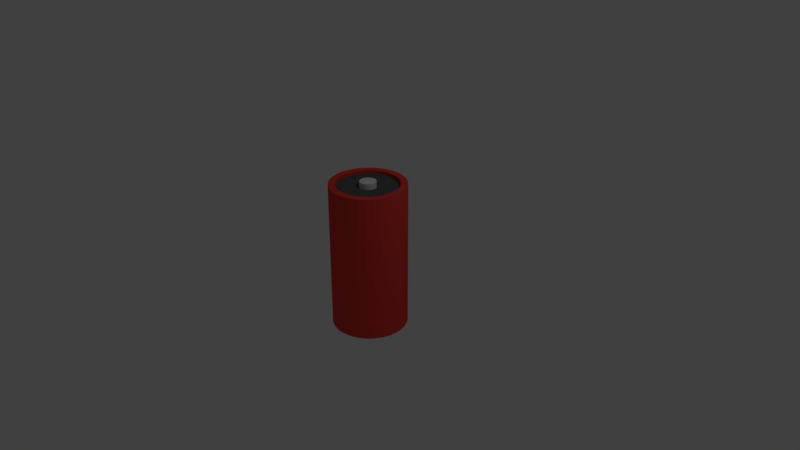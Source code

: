 # Source: berbahaya1.blend  (saved by Blender 2.79.0; exported with 4.5.12 LTS)
import bpy
from mathutils import Matrix  # noqa: F401  (used for matrix-valued properties, if any)

bpy.ops.wm.read_factory_settings(use_empty=True)
scene = bpy.context.scene
scene.name = 'Scene'

# ---- collections
col_collection_1 = bpy.data.collections.new('Collection 1'); scene.collection.children.link(col_collection_1)

# ---- materials (node trees are filled in below, after node groups)
mat_material_001 = bpy.data.materials.new('Material.001')
mat_material_001.alpha_threshold = 0.0
mat_material_001.use_transparent_shadow = False
mat_material_001.roughness = 0.5
mat_material_002 = bpy.data.materials.new('Material.002')
mat_material_002.alpha_threshold = 0.0
mat_material_002.use_transparent_shadow = False
mat_material_002.diffuse_color = (0.1065, 0.1065, 0.1065, 1.0)
mat_material_002.roughness = 0.5
mat_material_003 = bpy.data.materials.new('Material.003')
mat_material_003.alpha_threshold = 0.0
mat_material_003.use_transparent_shadow = False
mat_material_003.diffuse_color = (0.8, 0.0568, 0.04744, 1.0)
mat_material_003.roughness = 0.5

# ---- material node trees

# ---- world
world_world = bpy.data.worlds.new('World'); scene.world = world_world
world_world.color = (0.05088, 0.05088, 0.05088)
world_world.use_sun_shadow = False
world_world.sun_shadow_jitter_overblur = 0.0
world_world.cycles.sampling_method = 'MANUAL'

# ---- cameras
cam_camera = bpy.data.cameras.new('Camera')
cam_camera.clip_end = 100.0
cam_camera.lens = 35.0
cam_camera.sensor_width = 32.0
cam_camera.sensor_height = 18.0
cam_camera.ortho_scale = 7.314
cam_camera.dof.focus_distance = 0.0
cam_camera.dof.aperture_fstop = 128.0

# ---- lights
light_lamp = bpy.data.lights.new('Lamp', 'POINT')
light_lamp.transmission_factor = 0.0
light_lamp.cutoff_distance = 30.0
light_lamp.energy = 100.0
light_lamp.shadow_buffer_clip_start = 1.001
light_lamp.shadow_soft_size = 0.1
light_lamp.shadow_maximum_resolution = 0.006
light_lamp.use_absolute_resolution = True

# ---- meshes
me_cylinder = bpy.data.meshes.new('Cylinder')
me_cylinder.from_pydata([(0.0, 1.0, -1.0), (0.0, 1.0, 1.0), (0.1951, 0.9808, -1.0), (0.1951, 0.9808, 1.0), (0.3827, 0.9239, -1.0), (0.3827, 0.9239, 1.0), (0.5556, 0.8315, -1.0), (0.5556, 0.8315, 1.0), (0.7071, 0.7071, -1.0), (0.7071, 0.7071, 1.0), (0.8315, 0.5556, -1.0), (0.8315, 0.5556, 1.0), (0.9239, 0.3827, -1.0), (0.9239, 0.3827, 1.0), (0.9808, 0.1951, -1.0), (0.9808, 0.1951, 1.0), (1.0, 7.55e-08, -1.0), (1.0, 7.55e-08, 1.0), (0.9808, -0.1951, -1.0), (0.9808, -0.1951, 1.0), (0.9239, -0.3827, -1.0), (0.9239, -0.3827, 1.0), (0.8315, -0.5556, -1.0), (0.8315, -0.5556, 1.0), (0.7071, -0.7071, -1.0), (0.7071, -0.7071, 1.0), (0.5556, -0.8315, -1.0), (0.5556, -0.8315, 1.0), (0.3827, -0.9239, -1.0), (0.3827, -0.9239, 1.0), (0.1951, -0.9808, -1.0), (0.1951, -0.9808, 1.0), (-3.258e-07, -1.0, -1.0), (-3.258e-07, -1.0, 1.0), (-0.1951, -0.9808, -1.0), (-0.1951, -0.9808, 1.0), (-0.3827, -0.9239, -1.0), (-0.3827, -0.9239, 1.0), (-0.5556, -0.8315, -1.0), (-0.5556, -0.8315, 1.0), (-0.7071, -0.7071, -1.0), (-0.7071, -0.7071, 1.0), (-0.8315, -0.5556, -1.0), (-0.8315, -0.5556, 1.0), (-0.9239, -0.3827, -1.0), (-0.9239, -0.3827, 1.0), (-0.9808, -0.1951, -1.0), (-0.9808, -0.1951, 1.0), (-1.0, 9.656e-07, -1.0), (-1.0, 9.656e-07, 1.0), (-0.9808, 0.1951, -1.0), (-0.9808, 0.1951, 1.0), (-0.9239, 0.3827, -1.0), (-0.9239, 0.3827, 1.0), (-0.8315, 0.5556, -1.0), (-0.8315, 0.5556, 1.0), (-0.7071, 0.7071, -1.0), (-0.7071, 0.7071, 1.0), (-0.5556, 0.8315, -1.0), (-0.5556, 0.8315, 1.0), (-0.3827, 0.9239, -1.0), (-0.3827, 0.9239, 1.0), (-0.1951, 0.9808, -1.0), (-0.1951, 0.9808, 1.0), (0.0422, 0.2121, 1.0), (9.306e-08, 0.2163, 1.0), (0.08278, 0.1998, 1.0), (0.1202, 0.1798, 1.0), (0.1529, 0.1529, 1.0), (0.1798, 0.1202, 1.0), (0.1998, 0.08278, 1.0), (0.2121, 0.0422, 1.0), (0.2163, 2.397e-07, 1.0), (0.2121, -0.0422, 1.0), (0.1998, -0.08278, 1.0), (0.1798, -0.1202, 1.0), (0.1529, -0.1529, 1.0), (0.1202, -0.1798, 1.0), (0.08278, -0.1998, 1.0), (0.0422, -0.2121, 1.0), (2.258e-08, -0.2163, 1.0), (-0.0422, -0.2121, 1.0), (-0.08278, -0.1998, 1.0), (-0.1202, -0.1798, 1.0), (-0.1529, -0.1529, 1.0), (-0.1798, -0.1202, 1.0), (-0.1998, -0.08278, 1.0), (-0.2121, -0.0422, 1.0), (-0.2163, 4.322e-07, 1.0), (-0.2121, 0.0422, 1.0), (-0.1998, 0.08278, 1.0), (-0.1798, 0.1202, 1.0), (-0.1529, 0.1529, 1.0), (-0.1202, 0.1798, 1.0), (-0.08278, 0.1998, 1.0), (-0.0422, 0.2121, 1.0), (0.0422, 0.2121, 1.08), (9.306e-08, 0.2163, 1.08), (0.08278, 0.1998, 1.08), (0.1202, 0.1798, 1.08), (0.1529, 0.1529, 1.08), (0.1798, 0.1202, 1.08), (0.1998, 0.08278, 1.08), (0.2121, 0.0422, 1.08), (0.2163, 2.397e-07, 1.08), (0.2121, -0.0422, 1.08), (0.1998, -0.08278, 1.08), (0.1798, -0.1202, 1.08), (0.1529, -0.1529, 1.08), (0.1202, -0.1798, 1.08), (0.08278, -0.1998, 1.08), (0.0422, -0.2121, 1.08), (2.258e-08, -0.2163, 1.08), (-0.0422, -0.2121, 1.08), (-0.08278, -0.1998, 1.08), (-0.1202, -0.1798, 1.08), (-0.1529, -0.1529, 1.08), (-0.1798, -0.1202, 1.08), (-0.1998, -0.08278, 1.08), (-0.2121, -0.0422, 1.08), (-0.2163, 4.322e-07, 1.08), (-0.2121, 0.0422, 1.08), (-0.1998, 0.08278, 1.08), (-0.1798, 0.1202, 1.08), (-0.1529, 0.1529, 1.08), (-0.1202, 0.1798, 1.08), (-0.08278, 0.1998, 1.08), (-0.0422, 0.2121, 1.08), (0.4575, 0.6847, 1.0), (0.5823, 0.5823, 1.0), (0.5823, -0.5823, 1.0), (0.4575, -0.6847, 1.0), (-0.6847, -0.4575, 1.0), (-0.7607, -0.3151, 1.0), (-0.3151, 0.7607, 1.0), (-0.1606, 0.8076, 1.0), (0.8234, 1.125e-07, 1.0), (0.8076, -0.1606, 1.0), (-0.1606, -0.8076, 1.0), (-0.3151, -0.7607, 1.0), (-0.7607, 0.3151, 1.0), (-0.6847, 0.4575, 1.0), (0.6847, 0.4575, 1.0), (0.3151, -0.7607, 1.0), (-0.8076, -0.1606, 1.0), (2.097e-08, 0.8234, 1.0), (0.1606, 0.8076, 1.0), (0.7607, -0.3151, 1.0), (-0.4575, -0.6847, 1.0), (-0.5823, 0.5823, 1.0), (0.7607, 0.3151, 1.0), (0.1606, -0.8076, 1.0), (-0.8234, 8.454e-07, 1.0), (0.3151, 0.7607, 1.0), (0.6847, -0.4575, 1.0), (-0.5823, -0.5823, 1.0), (-0.4575, 0.6847, 1.0), (0.8076, 0.1606, 1.0), (-2.473e-07, -0.8234, 1.0), (-0.8076, 0.1606, 1.0), (0.1951, 0.9808, 1.0), (0.0, 1.0, 1.0), (0.3827, 0.9239, 1.0), (0.5556, 0.8315, 1.0), (0.7071, 0.7071, 1.0), (0.8315, 0.5556, 1.0), (0.9239, 0.3827, 1.0), (0.9808, 0.1951, 1.0), (1.0, 7.55e-08, 1.0), (0.9808, -0.1951, 1.0), (0.9239, -0.3827, 1.0), (0.8315, -0.5556, 1.0), (0.7071, -0.7071, 1.0), (0.5556, -0.8315, 1.0), (0.3827, -0.9239, 1.0), (0.1951, -0.9808, 1.0), (-3.258e-07, -1.0, 1.0), (-0.1951, -0.9808, 1.0), (-0.3827, -0.9239, 1.0), (-0.5556, -0.8315, 1.0), (-0.7071, -0.7071, 1.0), (-0.8315, -0.5556, 1.0), (-0.9239, -0.3827, 1.0), (-0.9808, -0.1951, 1.0), (-1.0, 9.656e-07, 1.0), (-0.9808, 0.1951, 1.0), (-0.9239, 0.3827, 1.0), (-0.8315, 0.5556, 1.0), (-0.7071, 0.7071, 1.0), (-0.5556, 0.8315, 1.0), (-0.3827, 0.9239, 1.0), (-0.1951, 0.9808, 1.0), (0.5823, 0.5823, 1.0), (0.4575, -0.6847, 1.0), (-0.7607, -0.3151, 1.0), (-0.1606, 0.8076, 1.0), (0.8076, -0.1606, 1.0), (-0.3151, -0.7607, 1.0), (-0.6847, 0.4575, 1.0), (0.6847, 0.4575, 1.0), (0.3151, -0.7607, 1.0), (-0.8076, -0.1606, 1.0), (0.1606, 0.8076, 1.0), (0.7607, -0.3151, 1.0), (-0.4575, -0.6847, 1.0), (-0.5823, 0.5823, 1.0), (0.7607, 0.3151, 1.0), (0.1606, -0.8076, 1.0), (-0.8234, 8.454e-07, 1.0), (0.3151, 0.7607, 1.0), (0.6847, -0.4575, 1.0), (-0.5823, -0.5823, 1.0), (-0.4575, 0.6847, 1.0), (0.8076, 0.1606, 1.0), (-2.473e-07, -0.8234, 1.0), (-0.8076, 0.1606, 1.0), (0.4575, 0.6847, 1.0), (0.5823, -0.5823, 1.0), (-0.6847, -0.4575, 1.0), (-0.3151, 0.7607, 1.0), (0.8234, 1.125e-07, 1.0), (-0.1606, -0.8076, 1.0), (-0.7607, 0.3151, 1.0), (2.097e-08, 0.8234, 1.0), (0.1951, 0.9808, 1.049), (0.0, 1.0, 1.049), (0.3827, 0.9239, 1.049), (0.5556, 0.8315, 1.049), (0.7071, 0.7071, 1.049), (0.8315, 0.5556, 1.049), (0.9239, 0.3827, 1.049), (0.9808, 0.1951, 1.049), (1.0, 7.55e-08, 1.049), (0.9808, -0.1951, 1.049), (0.9239, -0.3827, 1.049), (0.8315, -0.5556, 1.049), (0.7071, -0.7071, 1.049), (0.5556, -0.8315, 1.049), (0.3827, -0.9239, 1.049), (0.1951, -0.9808, 1.049), (-3.258e-07, -1.0, 1.049), (-0.1951, -0.9808, 1.049), (-0.3827, -0.9239, 1.049), (-0.5556, -0.8315, 1.049), (-0.7071, -0.7071, 1.049), (-0.8315, -0.5556, 1.049), (-0.9239, -0.3827, 1.049), (-0.9808, -0.1951, 1.049), (-1.0, 9.656e-07, 1.049), (-0.9808, 0.1951, 1.049), (-0.9239, 0.3827, 1.049), (-0.8315, 0.5556, 1.049), (-0.7071, 0.7071, 1.049), (-0.5556, 0.8315, 1.049), (-0.3827, 0.9239, 1.049), (-0.1951, 0.9808, 1.049), (0.5823, 0.5823, 1.049), (0.4575, -0.6847, 1.049), (-0.7607, -0.3151, 1.049), (-0.1606, 0.8076, 1.049), (0.8076, -0.1606, 1.049), (-0.3151, -0.7607, 1.049), (-0.6847, 0.4575, 1.049), (0.6847, 0.4575, 1.049), (0.3151, -0.7607, 1.049), (-0.8076, -0.1606, 1.049), (0.1606, 0.8076, 1.049), (0.7607, -0.3151, 1.049), (-0.4575, -0.6847, 1.049), (-0.5823, 0.5823, 1.049), (0.7607, 0.3151, 1.049), (0.1606, -0.8076, 1.049), (-0.8234, 8.454e-07, 1.049), (0.3151, 0.7607, 1.049), (0.6847, -0.4575, 1.049), (-0.5823, -0.5823, 1.049), (-0.4575, 0.6847, 1.049), (0.8076, 0.1606, 1.049), (-2.473e-07, -0.8234, 1.049), (-0.8076, 0.1606, 1.049), (0.4575, 0.6847, 1.049), (0.5823, -0.5823, 1.049), (-0.6847, -0.4575, 1.049), (-0.3151, 0.7607, 1.049), (0.8234, 1.125e-07, 1.049), (-0.1606, -0.8076, 1.049), (-0.7607, 0.3151, 1.049), (2.097e-08, 0.8234, 1.049), (0.0, 1.0, -1.0), (0.1951, 0.9808, -1.0), (0.3827, 0.9239, -1.0), (0.5556, 0.8315, -1.0), (0.7071, 0.7071, -1.0), (0.8315, 0.5556, -1.0), (0.9239, 0.3827, -1.0), (0.9808, 0.1951, -1.0), (1.0, 7.55e-08, -1.0), (0.9808, -0.1951, -1.0), (0.9239, -0.3827, -1.0), (0.8315, -0.5556, -1.0), (0.7071, -0.7071, -1.0), (0.5556, -0.8315, -1.0), (0.3827, -0.9239, -1.0), (0.1951, -0.9808, -1.0), (-3.258e-07, -1.0, -1.0), (-0.1951, -0.9808, -1.0), (-0.3827, -0.9239, -1.0), (-0.5556, -0.8315, -1.0), (-0.7071, -0.7071, -1.0), (-0.8315, -0.5556, -1.0), (-0.9239, -0.3827, -1.0), (-0.9808, -0.1951, -1.0), (-1.0, 9.656e-07, -1.0), (-0.9808, 0.1951, -1.0), (-0.9239, 0.3827, -1.0), (-0.8315, 0.5556, -1.0), (-0.7071, 0.7071, -1.0), (-0.5556, 0.8315, -1.0), (-0.3827, 0.9239, -1.0), (-0.1951, 0.9808, -1.0), (0.0, 1.0, -1.028), (0.1951, 0.9808, -1.028), (0.3827, 0.9239, -1.028), (0.5556, 0.8315, -1.028), (0.7071, 0.7071, -1.028), (0.8315, 0.5556, -1.028), (0.9239, 0.3827, -1.028), (0.9808, 0.1951, -1.028), (1.0, 7.55e-08, -1.028), (0.9808, -0.1951, -1.028), (0.9239, -0.3827, -1.028), (0.8315, -0.5556, -1.028), (0.7071, -0.7071, -1.028), (0.5556, -0.8315, -1.028), (0.3827, -0.9239, -1.028), (0.1951, -0.9808, -1.028), (-3.258e-07, -1.0, -1.028), (-0.1951, -0.9808, -1.028), (-0.3827, -0.9239, -1.028), (-0.5556, -0.8315, -1.028), (-0.7071, -0.7071, -1.028), (-0.8315, -0.5556, -1.028), (-0.9239, -0.3827, -1.028), (-0.9808, -0.1951, -1.028), (-1.0, 9.656e-07, -1.028), (-0.9808, 0.1951, -1.028), (-0.9239, 0.3827, -1.028), (-0.8315, 0.5556, -1.028), (-0.7071, 0.7071, -1.028), (-0.5556, 0.8315, -1.028), (-0.3827, 0.9239, -1.028), (-0.1951, 0.9808, -1.028), (1.997e-08, 0.8318, -1.028), (0.1623, 0.8158, -1.028), (0.3183, 0.7685, -1.028), (0.4621, 0.6916, -1.028), (0.5882, 0.5882, -1.028), (0.6916, 0.4621, -1.028), (0.7685, 0.3183, -1.028), (0.8158, 0.1623, -1.028), (0.8318, 1.107e-07, -1.028), (0.8158, -0.1623, -1.028), (0.7685, -0.3183, -1.028), (0.6916, -0.4621, -1.028), (0.5882, -0.5882, -1.028), (0.4621, -0.6916, -1.028), (0.3183, -0.7685, -1.028), (0.1623, -0.8158, -1.028), (-2.511e-07, -0.8318, -1.028), (-0.1623, -0.8158, -1.028), (-0.3183, -0.7685, -1.028), (-0.4621, -0.6916, -1.028), (-0.5882, -0.5882, -1.028), (-0.6916, -0.4621, -1.028), (-0.7685, -0.3183, -1.028), (-0.8158, -0.1623, -1.028), (-0.8318, 8.511e-07, -1.028), (-0.8158, 0.1623, -1.028), (-0.7685, 0.3183, -1.028), (-0.6916, 0.4621, -1.028), (-0.5882, 0.5882, -1.028), (-0.4621, 0.6916, -1.028), (-0.3183, 0.7685, -1.028), (-0.1623, 0.8158, -1.028), (5.166e-08, 0.642, -1.0), (0.1252, 0.6296, -1.0), (0.2457, 0.5931, -1.0), (0.3566, 0.5338, -1.0), (0.4539, 0.4539, -1.0), (0.5338, 0.3566, -1.0), (0.5931, 0.2457, -1.0), (0.6296, 0.1252, -1.0), (0.642, 1.607e-07, -1.0), (0.6296, -0.1252, -1.0), (0.5931, -0.2457, -1.0), (0.5338, -0.3566, -1.0), (0.4539, -0.4539, -1.0), (0.3566, -0.5338, -1.0), (0.2457, -0.5931, -1.0), (0.1252, -0.6296, -1.0), (-1.575e-07, -0.642, -1.0), (-0.1252, -0.6296, -1.0), (-0.2457, -0.5931, -1.0), (-0.3566, -0.5338, -1.0), (-0.4539, -0.4539, -1.0), (-0.5338, -0.3566, -1.0), (-0.5931, -0.2457, -1.0), (-0.6296, -0.1252, -1.0), (-0.642, 7.321e-07, -1.0), (-0.6296, 0.1252, -1.0), (-0.5931, 0.2457, -1.0), (-0.5338, 0.3566, -1.0), (-0.4539, 0.4539, -1.0), (-0.3566, 0.5338, -1.0), (-0.2457, 0.5931, -1.0), (-0.1252, 0.6296, -1.0), (5.166e-08, 0.642, -1.028), (0.1252, 0.6296, -1.028), (0.2457, 0.5931, -1.028), (0.3566, 0.5338, -1.028), (0.4539, 0.4539, -1.028), (0.5338, 0.3566, -1.028), (0.5931, 0.2457, -1.028), (0.6296, 0.1252, -1.028), (0.642, 1.607e-07, -1.028), (0.6296, -0.1252, -1.028), (0.5931, -0.2457, -1.028), (0.5338, -0.3566, -1.028), (0.4539, -0.4539, -1.028), (0.3566, -0.5338, -1.028), (0.2457, -0.5931, -1.028), (0.1252, -0.6296, -1.028), (-1.575e-07, -0.642, -1.028), (-0.1252, -0.6296, -1.028), (-0.2457, -0.5931, -1.028), (-0.3566, -0.5338, -1.028), (-0.4539, -0.4539, -1.028), (-0.5338, -0.3566, -1.028), (-0.5931, -0.2457, -1.028), (-0.6296, -0.1252, -1.028), (-0.642, 7.321e-07, -1.028), (-0.6296, 0.1252, -1.028), (-0.5931, 0.2457, -1.028), (-0.5338, 0.3566, -1.028), (-0.4539, 0.4539, -1.028), (-0.3566, 0.5338, -1.028), (-0.2457, 0.5931, -1.028), (-0.1252, 0.6296, -1.028)], [], [(0, 1, 3, 2), (2, 3, 5, 4), (4, 5, 7, 6), (6, 7, 9, 8), (8, 9, 11, 10), (10, 11, 13, 12), (12, 13, 15, 14), (14, 15, 17, 16), (16, 17, 19, 18), (18, 19, 21, 20), (20, 21, 23, 22), (22, 23, 25, 24), (24, 25, 27, 26), (26, 27, 29, 28), (28, 29, 31, 30), (30, 31, 33, 32), (32, 33, 35, 34), (34, 35, 37, 36), (36, 37, 39, 38), (38, 39, 41, 40), (40, 41, 43, 42), (42, 43, 45, 44), (44, 45, 47, 46), (46, 47, 49, 48), (48, 49, 51, 50), (50, 51, 53, 52), (52, 53, 55, 54), (54, 55, 57, 56), (56, 57, 59, 58), (58, 59, 61, 60), (129, 128, 67, 68), (60, 61, 63, 62), (62, 63, 1, 0), (24, 26, 301, 300), (73, 72, 104, 105), (131, 130, 76, 77), (133, 132, 85, 86), (135, 134, 94, 95), (137, 136, 72, 73), (139, 138, 81, 82), (141, 140, 90, 91), (142, 129, 68, 69), (143, 131, 77, 78), (144, 133, 86, 87), (146, 145, 65, 64), (145, 135, 95, 65), (147, 137, 73, 74), (148, 139, 82, 83), (149, 141, 91, 92), (150, 142, 69, 70), (151, 143, 78, 79), (152, 144, 87, 88), (153, 146, 64, 66), (154, 147, 74, 75), (155, 148, 83, 84), (156, 149, 92, 93), (157, 150, 70, 71), (158, 151, 79, 80), (159, 152, 88, 89), (128, 153, 66, 67), (130, 154, 75, 76), (132, 155, 84, 85), (134, 156, 93, 94), (136, 157, 71, 72), (138, 158, 80, 81), (140, 159, 89, 90), (96, 97, 127, 126, 125, 124, 123, 122, 121, 120, 119, 118, 117, 116, 115, 114, 113, 112, 111, 110, 109, 108, 107, 106, 105, 104, 103, 102, 101, 100, 99, 98), (87, 86, 118, 119), (74, 73, 105, 106), (88, 87, 119, 120), (75, 74, 106, 107), (89, 88, 120, 121), (76, 75, 107, 108), (90, 89, 121, 122), (77, 76, 108, 109), (91, 90, 122, 123), (78, 77, 109, 110), (64, 65, 97, 96), (92, 91, 123, 124), (79, 78, 110, 111), (66, 64, 96, 98), (93, 92, 124, 125), (80, 79, 111, 112), (67, 66, 98, 99), (94, 93, 125, 126), (81, 80, 112, 113), (68, 67, 99, 100), (95, 94, 126, 127), (82, 81, 113, 114), (69, 68, 100, 101), (65, 95, 127, 97), (83, 82, 114, 115), (70, 69, 101, 102), (84, 83, 115, 116), (71, 70, 102, 103), (85, 84, 116, 117), (72, 71, 103, 104), (86, 85, 117, 118), (145, 146, 202, 223), (29, 27, 173, 174), (11, 9, 164, 165), (135, 145, 223, 195), (63, 61, 190, 191), (137, 147, 203, 196), (45, 43, 181, 182), (139, 148, 204, 197), (27, 25, 172, 173), (9, 7, 163, 164), (141, 149, 205, 198), (61, 59, 189, 190), (142, 150, 206, 199), (43, 41, 180, 181), (143, 151, 207, 200), (25, 23, 171, 172), (144, 152, 208, 201), (7, 5, 162, 163), (59, 57, 188, 189), (146, 153, 209, 202), (41, 39, 179, 180), (147, 154, 210, 203), (23, 21, 170, 171), (148, 155, 211, 204), (5, 3, 160, 162), (57, 55, 187, 188), (149, 156, 212, 205), (39, 37, 178, 179), (150, 157, 213, 206), (21, 19, 169, 170), (151, 158, 214, 207), (55, 53, 186, 187), (175, 174, 238, 239), (213, 220, 284, 277), (219, 195, 259, 283), (174, 173, 237, 238), (214, 221, 285, 278), (220, 196, 260, 284), (173, 172, 236, 237), (215, 222, 286, 279), (221, 197, 261, 285), (172, 171, 235, 236), (222, 198, 262, 286), (171, 170, 234, 235), (192, 199, 263, 256), (170, 169, 233, 234), (193, 200, 264, 257), (169, 168, 232, 233), (194, 201, 265, 258), (168, 167, 231, 232), (223, 202, 266, 287), (167, 166, 230, 231), (195, 223, 287, 259), (166, 165, 229, 230), (161, 191, 255, 225), (196, 203, 267, 260), (165, 164, 228, 229), (191, 190, 254, 255), (197, 204, 268, 261), (164, 163, 227, 228), (190, 189, 253, 254), (198, 205, 269, 262), (163, 162, 226, 227), (189, 188, 252, 253), (47, 45, 182, 183), (133, 144, 201, 194), (1, 63, 191, 161), (131, 143, 200, 193), (13, 11, 165, 166), (31, 29, 174, 175), (129, 142, 199, 192), (49, 47, 183, 184), (140, 141, 198, 222), (138, 139, 197, 221), (15, 13, 166, 167), (159, 140, 222, 215), (33, 31, 175, 176), (136, 137, 196, 220), (158, 138, 221, 214), (51, 49, 184, 185), (134, 135, 195, 219), (157, 136, 220, 213), (132, 133, 194, 218), (17, 15, 167, 168), (156, 134, 219, 212), (35, 33, 176, 177), (130, 131, 193, 217), (155, 132, 218, 211), (53, 51, 185, 186), (128, 129, 192, 216), (154, 130, 217, 210), (19, 17, 168, 169), (153, 128, 216, 209), (37, 35, 177, 178), (152, 159, 215, 208), (3, 1, 161, 160), (250, 249, 279, 286), (241, 240, 278, 285), (232, 231, 277, 284), (254, 253, 276, 283), (245, 244, 275, 282), (236, 235, 274, 281), (227, 226, 273, 280), (249, 248, 272, 279), (240, 239, 271, 278), (231, 230, 270, 277), (253, 252, 269, 276), (244, 243, 268, 275), (235, 234, 267, 274), (226, 224, 266, 273), (248, 247, 265, 272), (239, 238, 264, 271), (230, 229, 263, 270), (252, 251, 262, 269), (243, 242, 261, 268), (234, 233, 260, 267), (225, 255, 259, 287), (224, 225, 287, 266), (247, 246, 258, 265), (238, 237, 257, 264), (229, 228, 256, 263), (251, 250, 286, 262), (242, 241, 285, 261), (233, 232, 284, 260), (255, 254, 283, 259), (246, 245, 282, 258), (237, 236, 281, 257), (228, 227, 280, 256), (218, 194, 258, 282), (212, 219, 283, 276), (176, 175, 239, 240), (217, 193, 257, 281), (211, 218, 282, 275), (177, 176, 240, 241), (216, 192, 256, 280), (210, 217, 281, 274), (178, 177, 241, 242), (209, 216, 280, 273), (179, 178, 242, 243), (208, 215, 279, 272), (180, 179, 243, 244), (207, 214, 278, 271), (181, 180, 244, 245), (206, 213, 277, 270), (182, 181, 245, 246), (205, 212, 276, 269), (183, 182, 246, 247), (204, 211, 275, 268), (184, 183, 247, 248), (203, 210, 274, 267), (185, 184, 248, 249), (202, 209, 273, 266), (186, 185, 249, 250), (201, 208, 272, 265), (187, 186, 250, 251), (160, 161, 225, 224), (200, 207, 271, 264), (188, 187, 251, 252), (162, 160, 224, 226), (199, 206, 270, 263), (317, 318, 350, 349), (42, 44, 310, 309), (60, 62, 319, 318), (16, 18, 297, 296), (34, 36, 306, 305), (52, 54, 315, 314), (8, 10, 293, 292), (26, 28, 302, 301), (44, 46, 311, 310), (0, 2, 289, 288), (62, 0, 288, 319), (18, 20, 298, 297), (36, 38, 307, 306), (54, 56, 316, 315), (10, 12, 294, 293), (28, 30, 303, 302), (46, 48, 312, 311), (2, 4, 290, 289), (20, 22, 299, 298), (38, 40, 308, 307), (56, 58, 317, 316), (12, 14, 295, 294), (30, 32, 304, 303), (48, 50, 313, 312), (4, 6, 291, 290), (22, 24, 300, 299), (40, 42, 309, 308), (58, 60, 318, 317), (14, 16, 296, 295), (32, 34, 305, 304), (50, 52, 314, 313), (6, 8, 292, 291), (320, 321, 353, 352), (304, 305, 337, 336), (291, 292, 324, 323), (318, 319, 351, 350), (305, 306, 338, 337), (292, 293, 325, 324), (319, 288, 320, 351), (306, 307, 339, 338), (293, 294, 326, 325), (307, 308, 340, 339), (294, 295, 327, 326), (308, 309, 341, 340), (295, 296, 328, 327), (309, 310, 342, 341), (296, 297, 329, 328), (310, 311, 343, 342), (297, 298, 330, 329), (311, 312, 344, 343), (298, 299, 331, 330), (312, 313, 345, 344), (299, 300, 332, 331), (313, 314, 346, 345), (300, 301, 333, 332), (314, 315, 347, 346), (301, 302, 334, 333), (288, 289, 321, 320), (315, 316, 348, 347), (302, 303, 335, 334), (289, 290, 322, 321), (316, 317, 349, 348), (303, 304, 336, 335), (290, 291, 323, 322), (355, 356, 388, 387), (347, 348, 380, 379), (334, 335, 367, 366), (321, 322, 354, 353), (348, 349, 381, 380), (335, 336, 368, 367), (322, 323, 355, 354), (349, 350, 382, 381), (336, 337, 369, 368), (323, 324, 356, 355), (350, 351, 383, 382), (337, 338, 370, 369), (324, 325, 357, 356), (351, 320, 352, 383), (338, 339, 371, 370), (325, 326, 358, 357), (339, 340, 372, 371), (326, 327, 359, 358), (340, 341, 373, 372), (327, 328, 360, 359), (341, 342, 374, 373), (328, 329, 361, 360), (342, 343, 375, 374), (329, 330, 362, 361), (343, 344, 376, 375), (330, 331, 363, 362), (344, 345, 377, 376), (331, 332, 364, 363), (345, 346, 378, 377), (332, 333, 365, 364), (346, 347, 379, 378), (333, 334, 366, 365), (390, 391, 423, 422), (382, 383, 415, 414), (369, 370, 402, 401), (356, 357, 389, 388), (383, 352, 384, 415), (370, 371, 403, 402), (357, 358, 390, 389), (371, 372, 404, 403), (358, 359, 391, 390), (372, 373, 405, 404), (359, 360, 392, 391), (373, 374, 406, 405), (360, 361, 393, 392), (374, 375, 407, 406), (361, 362, 394, 393), (375, 376, 408, 407), (362, 363, 395, 394), (376, 377, 409, 408), (363, 364, 396, 395), (377, 378, 410, 409), (364, 365, 397, 396), (378, 379, 411, 410), (365, 366, 398, 397), (352, 353, 385, 384), (379, 380, 412, 411), (366, 367, 399, 398), (353, 354, 386, 385), (380, 381, 413, 412), (367, 368, 400, 399), (354, 355, 387, 386), (381, 382, 414, 413), (368, 369, 401, 400), (416, 417, 418, 419, 420, 421, 422, 423, 424, 425, 426, 427, 428, 429, 430, 431, 432, 433, 434, 435, 436, 437, 438, 439, 440, 441, 442, 443, 444, 445, 446, 447), (404, 405, 437, 436), (391, 392, 424, 423), (405, 406, 438, 437), (392, 393, 425, 424), (406, 407, 439, 438), (393, 394, 426, 425), (407, 408, 440, 439), (394, 395, 427, 426), (408, 409, 441, 440), (395, 396, 428, 427), (409, 410, 442, 441), (396, 397, 429, 428), (410, 411, 443, 442), (397, 398, 430, 429), (384, 385, 417, 416), (411, 412, 444, 443), (398, 399, 431, 430), (385, 386, 418, 417), (412, 413, 445, 444), (399, 400, 432, 431), (386, 387, 419, 418), (413, 414, 446, 445), (400, 401, 433, 432), (387, 388, 420, 419), (414, 415, 447, 446), (401, 402, 434, 433), (388, 389, 421, 420), (415, 384, 416, 447), (402, 403, 435, 434), (389, 390, 422, 421), (403, 404, 436, 435)])
me_cylinder.polygons.foreach_set('material_index', [2, 2, 2, 2, 2, 2, 2, 2, 2, 2, 2, 2, 2, 2, 2, 2, 2, 2, 2, 2, 2, 2, 2, 2, 2, 2, 2, 2, 2, 2, 1, 2, 2, 0, 0, 1, 1, 1, 1, 1, 1, 1, 1, 1, 1, 1, 1, 1, 1, 1, 1, 1, 1, 1, 1, 1, 1, 1, 1, 1, 1, 1, 1, 1, 1, 1, 0, 0, 0, 0, 0, 0, 0, 0, 0, 0, 0, 0, 0, 0, 0, 0, 0, 0, 0, 0, 0, 0, 0, 0, 0, 0, 0, 0, 0, 0, 0, 0, 0, 0, 0, 0, 0, 0, 0, 0, 0, 0, 0, 0, 0, 0, 0, 0, 0, 0, 0, 0, 0, 0, 0, 0, 0, 0, 0, 0, 0, 0, 0, 0, 2, 2, 2, 2, 2, 2, 2, 2, 2, 2, 2, 2, 2, 2, 2, 2, 2, 2, 2, 2, 2, 2, 2, 2, 2, 2, 2, 2, 2, 2, 2, 2, 0, 0, 2, 0, 0, 0, 0, 0, 0, 0, 0, 0, 0, 0, 0, 0, 0, 0, 0, 0, 0, 0, 0, 0, 0, 0, 0, 0, 0, 0, 0, 0, 2, 2, 2, 2, 2, 2, 2, 2, 2, 2, 2, 2, 2, 2, 2, 2, 2, 2, 2, 2, 2, 2, 2, 2, 2, 2, 2, 2, 2, 2, 2, 2, 2, 2, 2, 2, 2, 2, 2, 2, 2, 2, 2, 2, 2, 2, 2, 2, 2, 2, 2, 2, 2, 2, 2, 2, 2, 2, 2, 2, 2, 2, 2, 2, 2, 0, 0, 0, 0, 0, 0, 0, 0, 0, 0, 0, 0, 0, 0, 0, 0, 0, 0, 0, 0, 0, 0, 0, 0, 0, 0, 0, 0, 0, 0, 0, 2, 2, 2, 2, 2, 2, 2, 2, 2, 2, 2, 2, 2, 2, 2, 2, 2, 2, 2, 2, 2, 2, 2, 2, 2, 2, 2, 2, 2, 2, 2, 2, 1, 2, 2, 2, 2, 2, 2, 2, 2, 2, 2, 2, 2, 2, 2, 2, 2, 2, 2, 2, 2, 2, 2, 2, 2, 2, 2, 2, 2, 2, 2, 2, 0, 1, 1, 1, 1, 1, 1, 1, 1, 1, 1, 1, 1, 1, 1, 1, 1, 1, 1, 1, 1, 1, 1, 1, 1, 1, 1, 1, 1, 1, 1, 1, 0, 0, 0, 0, 0, 0, 0, 0, 0, 0, 0, 0, 0, 0, 0, 0, 0, 0, 0, 0, 0, 0, 0, 0, 0, 0, 0, 0, 0, 0, 0, 0])
me_cylinder.materials.append(mat_material_001)
me_cylinder.materials.append(mat_material_002)
me_cylinder.materials.append(mat_material_003)
me_cylinder.use_remesh_preserve_volume = False
me_cylinder.use_remesh_preserve_attributes = False
me_cylinder.use_mirror_vertex_groups = False
me_cylinder.update()

# ---- objects
ob_cylinder = bpy.data.objects.new('Cylinder', me_cylinder)
ob_lamp = bpy.data.objects.new('Lamp', light_lamp)
ob_camera = bpy.data.objects.new('Camera', cam_camera)

# ---- transforms, parenting, visibility, modifiers, constraints
ob_cylinder.location = (0.0, 0.0, 0.0)
ob_cylinder.scale = (0.4995, 0.4995, 0.9444)
ob_cylinder.lineart.crease_threshold = 0.0
ob_lamp.location = (4.076, 1.005, 5.904)
ob_lamp.rotation_euler = (0.6503, 0.05522, 1.866)
ob_lamp.lock_rotations_4d = False
ob_lamp.empty_display_type = 'ARROWS'
ob_lamp.color = (0.0, 0.0, 0.0, 0.0)
ob_lamp.lineart.crease_threshold = 0.0
ob_camera.location = (7.481, -6.508, 5.344)
ob_camera.rotation_euler = (1.109, 0.0, 0.8149)
ob_camera.lock_rotations_4d = False
ob_camera.empty_display_type = 'ARROWS'
ob_camera.color = (0.0, 0.0, 0.0, 0.0)
ob_camera.display_type = 'WIRE'
ob_camera.lineart.crease_threshold = 0.0

# ---- collection membership
col_collection_1.objects.link(ob_cylinder)
col_collection_1.objects.link(ob_lamp)
col_collection_1.objects.link(ob_camera)

# ---- scene / render settings (as saved in the file)
scene.camera = ob_camera
scene.frame_start = 1; scene.frame_end = 250; scene.frame_set(1)
scene.render.engine = 'BLENDER_EEVEE_NEXT'
scene.render.resolution_percentage = 50
scene.render.dither_intensity = 0.0
scene.cycles.use_denoising = False
scene.cycles.samples = 128
scene.cycles.sampling_pattern = 'TABULATED_SOBOL'
scene.cycles.use_adaptive_sampling = False
scene.cycles.use_light_tree = False
scene.cycles.blur_glossy = 0.0
scene.cycles.sample_clamp_indirect = 0.0
scene.view_settings.view_transform = 'Standard'
bpy.context.view_layer.update()
